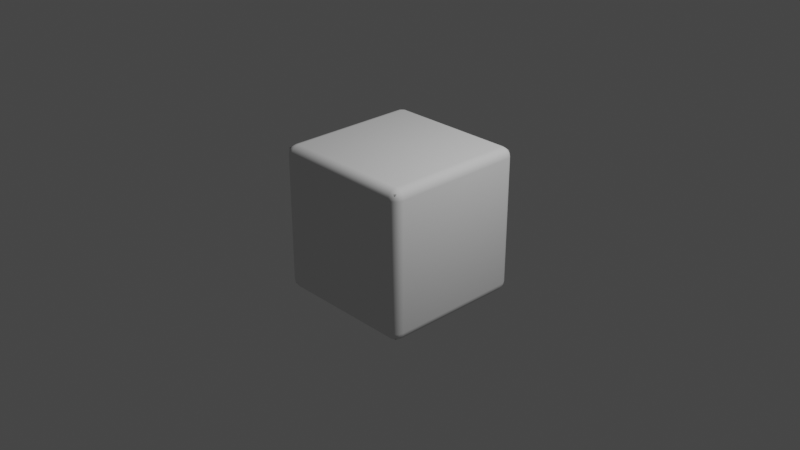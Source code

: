 # Source: d6.blend  (saved by Blender 2.92.15; exported with 4.5.12 LTS)
import bpy
from mathutils import Matrix  # noqa: F401  (used for matrix-valued properties, if any)

bpy.ops.wm.read_factory_settings(use_empty=True)
scene = bpy.context.scene
scene.name = 'Scene'

# ---- collections
col_collection = bpy.data.collections.new('Collection'); scene.collection.children.link(col_collection)

# ---- world
world_world = bpy.data.worlds.new('World'); scene.world = world_world
world_world.use_nodes = True; world_world.node_tree.nodes.clear()
_N = world_world.node_tree.nodes; _L = world_world.node_tree.links
n0 = _N.new('ShaderNodeOutputWorld'); n0.name = 'World Output'; n0.location = (300, 300)
n1 = _N.new('ShaderNodeBackground'); n1.name = 'Background'; n1.location = (10, 300)
n1.inputs[0].default_value = (0.05088, 0.05088, 0.05088, 1.0)
_L.new(n1.outputs[0], n0.inputs[0])
n0.is_active_output = True
world_world.color = (0.05088, 0.05088, 0.05088)
world_world.use_sun_shadow = False
world_world.sun_shadow_jitter_overblur = 0.0

# ---- cameras
cam_camera = bpy.data.cameras.new('Camera')
cam_camera.clip_end = 100.0
cam_camera.ortho_scale = 7.314

# ---- lights
light_light = bpy.data.lights.new('Light', 'POINT')
light_light.transmission_factor = 0.0
light_light.energy = 1000.0
light_light.shadow_soft_size = 0.1
light_light.shadow_maximum_resolution = 0.006
light_light.use_absolute_resolution = True

# ---- meshes
me_cube_001 = bpy.data.meshes.new('Cube.001')
me_cube_001.from_pydata([(-0.7, -0.8, 0.7), (-0.7, -0.8, -0.7), (0.7, -0.8, -0.7), (0.7, -0.8, 0.7), (0.8, -0.7, 0.7), (0.8, -0.7, -0.7), (0.8, 0.7, -0.7), (0.8, 0.7, 0.7), (0.7, -0.7, 0.8), (0.7, 0.7, 0.8), (-0.7, 0.7, 0.8), (-0.7, -0.7, 0.8), (-0.8, 0.7, 0.7), (-0.8, 0.7, -0.7), (-0.8, -0.7, -0.7), (-0.8, -0.7, 0.7), (0.7, 0.8, 0.7), (0.7, 0.8, -0.7), (-0.7, 0.8, -0.7), (-0.7, 0.8, 0.7), (-0.7383, -0.7, -0.7924), (-0.7, -0.7, -0.8), (-0.7, -0.7383, -0.7924), (-0.7392, -0.7392, -0.7832), (-0.7, -0.7707, -0.7707), (-0.7372, -0.7656, -0.7656), (-0.7707, -0.7, -0.7707), (-0.7656, -0.7372, -0.7656), (-0.7577, -0.7577, -0.7577), (-0.7383, -0.7924, -0.7), (-0.7392, -0.7832, -0.7392), (-0.7, -0.7924, -0.7383), (-0.7656, -0.7656, -0.7372), (-0.7707, -0.7707, -0.7), (-0.7372, -0.7656, -0.7656), (-0.7, -0.7707, -0.7707), (-0.7577, -0.7577, -0.7577), (-0.7924, -0.7, -0.7383), (-0.7832, -0.7392, -0.7392), (-0.7924, -0.7383, -0.7), (-0.7707, -0.7, -0.7707), (-0.7656, -0.7372, -0.7656), (-0.7656, -0.7656, -0.7372), (-0.7707, -0.7707, -0.7), (-0.7577, -0.7577, -0.7577), (-0.7392, -0.7832, 0.7392), (-0.7383, -0.7924, 0.7), (-0.7, -0.7924, 0.7383), (-0.7, -0.7707, 0.7707), (-0.7372, -0.7656, 0.7656), (-0.7656, -0.7656, 0.7372), (-0.7707, -0.7707, 0.7), (-0.7577, -0.7577, 0.7577), (-0.7383, -0.7, 0.7924), (-0.7392, -0.7392, 0.7832), (-0.7, -0.7383, 0.7924), (-0.7707, -0.7, 0.7707), (-0.7656, -0.7372, 0.7656), (-0.7372, -0.7656, 0.7656), (-0.7, -0.7707, 0.7707), (-0.7577, -0.7577, 0.7577), (-0.7924, -0.7383, 0.7), (-0.7832, -0.7392, 0.7392), (-0.7924, -0.7, 0.7383), (-0.7707, -0.7707, 0.7), (-0.7656, -0.7656, 0.7372), (-0.7707, -0.7, 0.7707), (-0.7656, -0.7372, 0.7656), (-0.7577, -0.7577, 0.7577), (-0.7, 0.7383, -0.7924), (-0.7, 0.7, -0.8), (-0.7383, 0.7, -0.7924), (-0.7392, 0.7392, -0.7832), (-0.7707, 0.7, -0.7707), (-0.7656, 0.7372, -0.7656), (-0.7, 0.7707, -0.7707), (-0.7372, 0.7656, -0.7656), (-0.7577, 0.7577, -0.7577), (-0.7924, 0.7383, -0.7), (-0.7832, 0.7392, -0.7392), (-0.7924, 0.7, -0.7383), (-0.7656, 0.7656, -0.7372), (-0.7707, 0.7707, -0.7), (-0.7656, 0.7372, -0.7656), (-0.7707, 0.7, -0.7707), (-0.7577, 0.7577, -0.7577), (-0.7, 0.7924, -0.7383), (-0.7392, 0.7832, -0.7392), (-0.7383, 0.7924, -0.7), (-0.7, 0.7707, -0.7707), (-0.7372, 0.7656, -0.7656), (-0.7656, 0.7656, -0.7372), (-0.7707, 0.7707, -0.7), (-0.7577, 0.7577, -0.7577), (-0.7, 0.7383, 0.7924), (-0.7392, 0.7392, 0.7832), (-0.7383, 0.7, 0.7924), (-0.7, 0.7707, 0.7707), (-0.7372, 0.7656, 0.7656), (-0.7656, 0.7372, 0.7656), (-0.7707, 0.7, 0.7707), (-0.7577, 0.7577, 0.7577), (-0.7383, 0.7924, 0.7), (-0.7392, 0.7832, 0.7392), (-0.7, 0.7924, 0.7383), (-0.7707, 0.7707, 0.7), (-0.7656, 0.7656, 0.7372), (-0.7, 0.7707, 0.7707), (-0.7372, 0.7656, 0.7656), (-0.7577, 0.7577, 0.7577), (-0.7832, 0.7392, 0.7392), (-0.7924, 0.7383, 0.7), (-0.7924, 0.7, 0.7383), (-0.7707, 0.7, 0.7707), (-0.7656, 0.7372, 0.7656), (-0.7577, 0.7577, 0.7577), (0.7, -0.7383, -0.7924), (0.7, -0.7, -0.8), (0.7383, -0.7, -0.7924), (0.7392, -0.7392, -0.7832), (0.7707, -0.7, -0.7707), (0.7656, -0.7372, -0.7656), (0.7, -0.7707, -0.7707), (0.7372, -0.7656, -0.7656), (0.7577, -0.7577, -0.7577), (0.7924, -0.7383, -0.7), (0.7832, -0.7392, -0.7392), (0.7924, -0.7, -0.7383), (0.7656, -0.7656, -0.7372), (0.7707, -0.7707, -0.7), (0.7, -0.7924, -0.7383), (0.7392, -0.7832, -0.7392), (0.7383, -0.7924, -0.7), (0.7, -0.7707, -0.7707), (0.7372, -0.7656, -0.7656), (0.7, -0.7383, 0.7924), (0.7392, -0.7392, 0.7832), (0.7383, -0.7, 0.7924), (0.7, -0.7707, 0.7707), (0.7372, -0.7656, 0.7656), (0.7656, -0.7372, 0.7656), (0.7707, -0.7, 0.7707), (0.7577, -0.7577, 0.7577), (0.7383, -0.7924, 0.7), (0.7392, -0.7832, 0.7392), (0.7, -0.7924, 0.7383), (0.7707, -0.7707, 0.7), (0.7656, -0.7656, 0.7372), (0.7, -0.7707, 0.7707), (0.7372, -0.7656, 0.7656), (0.7832, -0.7392, 0.7392), (0.7924, -0.7383, 0.7), (0.7924, -0.7, 0.7383), (0.7383, 0.7, -0.7924), (0.7, 0.7, -0.8), (0.7, 0.7383, -0.7924), (0.7392, 0.7392, -0.7832), (0.7, 0.7707, -0.7707), (0.7372, 0.7656, -0.7656), (0.7707, 0.7, -0.7707), (0.7656, 0.7372, -0.7656), (0.7577, 0.7577, -0.7577), (0.7383, 0.7924, -0.7), (0.7392, 0.7832, -0.7392), (0.7, 0.7924, -0.7383), (0.7656, 0.7656, -0.7372), (0.7707, 0.7707, -0.7), (0.7372, 0.7656, -0.7656), (0.7, 0.7707, -0.7707), (0.7577, 0.7577, -0.7577), (0.7924, 0.7, -0.7383), (0.7832, 0.7392, -0.7392), (0.7924, 0.7383, -0.7), (0.7656, 0.7656, -0.7372), (0.7707, 0.7707, -0.7), (0.7383, 0.7, 0.7924), (0.7392, 0.7392, 0.7832), (0.7, 0.7383, 0.7924), (0.7707, 0.7, 0.7707), (0.7656, 0.7372, 0.7656), (0.7372, 0.7656, 0.7656), (0.7, 0.7707, 0.7707), (0.7577, 0.7577, 0.7577), (0.7924, 0.7383, 0.7), (0.7832, 0.7392, 0.7392), (0.7924, 0.7, 0.7383), (0.7707, 0.7707, 0.7), (0.7656, 0.7656, 0.7372), (0.7392, 0.7832, 0.7392), (0.7383, 0.7924, 0.7), (0.7, 0.7924, 0.7383), (0.7, 0.7707, 0.7707), (0.7372, 0.7656, 0.7656)], [], [(0, 1, 2), (0, 2, 3), (4, 5, 6), (4, 6, 7), (8, 9, 10), (8, 10, 11), (12, 13, 14), (12, 14, 15), (16, 17, 18), (16, 18, 19), (20, 21, 22), (20, 22, 23), (23, 22, 24), (25, 23, 24), (26, 20, 23), (26, 23, 27), (27, 23, 25), (28, 27, 25), (29, 30, 31), (29, 31, 1), (32, 30, 29), (33, 32, 29), (34, 35, 31), (30, 34, 31), (36, 34, 30), (32, 36, 30), (37, 38, 39), (14, 37, 39), (37, 40, 41), (37, 41, 38), (39, 38, 42), (39, 42, 43), (38, 41, 44), (38, 44, 42), (45, 46, 0), (45, 0, 47), (45, 47, 48), (49, 45, 48), (50, 51, 46), (50, 46, 45), (52, 50, 45), (52, 45, 49), (53, 54, 55), (11, 53, 55), (56, 57, 54), (53, 56, 54), (54, 58, 59), (54, 59, 55), (57, 60, 58), (54, 57, 58), (15, 61, 62), (63, 15, 62), (61, 64, 65), (62, 61, 65), (66, 63, 62), (66, 62, 67), (62, 65, 68), (67, 62, 68), (69, 70, 71), (72, 69, 71), (72, 71, 73), (74, 72, 73), (75, 69, 72), (75, 72, 76), (76, 72, 74), (77, 76, 74), (78, 79, 80), (78, 80, 13), (81, 79, 78), (82, 81, 78), (83, 84, 80), (79, 83, 80), (85, 83, 79), (81, 85, 79), (86, 87, 88), (18, 86, 88), (86, 89, 90), (86, 90, 87), (88, 87, 91), (88, 91, 92), (87, 90, 93), (87, 93, 91), (94, 95, 96), (94, 96, 10), (97, 98, 95), (94, 97, 95), (95, 99, 100), (95, 100, 96), (98, 101, 99), (95, 98, 99), (19, 102, 103), (104, 19, 103), (102, 105, 106), (103, 102, 106), (107, 104, 103), (107, 103, 108), (103, 106, 109), (108, 103, 109), (110, 111, 12), (110, 12, 112), (110, 112, 113), (114, 110, 113), (106, 105, 111), (106, 111, 110), (115, 106, 110), (115, 110, 114), (116, 117, 118), (119, 116, 118), (119, 118, 120), (121, 119, 120), (122, 116, 119), (122, 119, 123), (123, 119, 121), (124, 123, 121), (125, 126, 127), (125, 127, 5), (128, 126, 125), (129, 128, 125), (121, 120, 127), (126, 121, 127), (124, 121, 126), (128, 124, 126), (130, 131, 132), (2, 130, 132), (130, 133, 134), (130, 134, 131), (132, 131, 128), (132, 128, 129), (131, 134, 124), (131, 124, 128), (135, 136, 137), (135, 137, 8), (138, 139, 136), (135, 138, 136), (136, 140, 141), (136, 141, 137), (139, 142, 140), (136, 139, 140), (3, 143, 144), (145, 3, 144), (143, 146, 147), (144, 143, 147), (148, 145, 144), (148, 144, 149), (144, 147, 142), (149, 144, 142), (150, 151, 4), (150, 4, 152), (150, 152, 141), (140, 150, 141), (147, 146, 151), (147, 151, 150), (142, 147, 150), (142, 150, 140), (153, 154, 155), (153, 155, 156), (156, 155, 157), (158, 156, 157), (159, 153, 156), (159, 156, 160), (160, 156, 158), (161, 160, 158), (162, 163, 164), (162, 164, 17), (165, 163, 162), (166, 165, 162), (167, 168, 164), (163, 167, 164), (169, 167, 163), (165, 169, 163), (170, 171, 172), (6, 170, 172), (170, 159, 160), (170, 160, 171), (172, 171, 173), (172, 173, 174), (171, 160, 161), (171, 161, 173), (175, 176, 177), (9, 175, 177), (178, 179, 176), (175, 178, 176), (176, 180, 181), (176, 181, 177), (179, 182, 180), (176, 179, 180), (7, 183, 184), (185, 7, 184), (183, 186, 187), (184, 183, 187), (178, 185, 184), (178, 184, 179), (184, 187, 182), (179, 184, 182), (188, 189, 16), (188, 16, 190), (188, 190, 191), (192, 188, 191), (187, 186, 189), (187, 189, 188), (182, 187, 188), (182, 188, 192), (71, 70, 21), (71, 21, 20), (73, 71, 20), (73, 20, 26), (80, 84, 40), (80, 40, 37), (13, 80, 37), (13, 37, 14), (46, 29, 1), (46, 1, 0), (51, 33, 29), (51, 29, 46), (61, 39, 43), (61, 43, 64), (14, 39, 61), (15, 14, 61), (10, 96, 53), (10, 53, 11), (96, 100, 56), (96, 56, 53), (113, 112, 63), (113, 63, 66), (112, 12, 15), (112, 15, 63), (18, 88, 102), (19, 18, 102), (102, 88, 92), (102, 92, 105), (105, 92, 78), (105, 78, 111), (111, 78, 13), (111, 13, 12), (155, 154, 70), (155, 70, 69), (157, 155, 69), (157, 69, 75), (164, 168, 89), (164, 89, 86), (17, 164, 86), (17, 86, 18), (9, 177, 94), (9, 94, 10), (177, 181, 97), (177, 97, 94), (191, 190, 104), (191, 104, 107), (190, 16, 19), (190, 19, 104), (6, 172, 183), (7, 6, 183), (183, 172, 174), (183, 174, 186), (186, 174, 162), (186, 162, 189), (189, 162, 17), (189, 17, 16), (118, 117, 154), (118, 154, 153), (120, 118, 153), (120, 153, 159), (127, 120, 159), (127, 159, 170), (5, 127, 170), (5, 170, 6), (8, 137, 175), (8, 175, 9), (137, 141, 178), (137, 178, 175), (141, 152, 185), (141, 185, 178), (152, 4, 7), (152, 7, 185), (2, 132, 143), (3, 2, 143), (143, 132, 129), (143, 129, 146), (146, 129, 125), (146, 125, 151), (151, 125, 5), (151, 5, 4), (22, 21, 117), (22, 117, 116), (24, 22, 116), (24, 116, 122), (31, 35, 133), (31, 133, 130), (1, 31, 130), (1, 130, 2), (11, 55, 135), (11, 135, 8), (55, 59, 138), (55, 138, 135), (48, 47, 145), (48, 145, 148), (47, 0, 3), (47, 3, 145), (21, 70, 154), (21, 154, 117)])
me_cube_001.polygons.foreach_set('use_smooth', [True] * 300)
_uv = me_cube_001.uv_layers.new(name='UVMap')
_uv.uv.foreach_set('vector', [0.238, 0.9823, 0.1365, 0.9823, 0.1365, 0.8808, 0.238, 0.9823, 0.1365, 0.8808, 0.238, 0.8808, 0.238, 0.8663, 0.1365, 0.8663, 0.1365, 0.7648, 0.238, 0.8663, 0.1365, 0.7648, 0.238, 0.7648, 0.2525, 0.8663, 0.2525, 0.7648, 0.354, 0.7648, 0.2525, 0.8663, 0.354, 0.7648, 0.354, 0.8663, 0.238, 0.6343, 0.1365, 0.6343, 0.1365, 0.5328, 0.238, 0.6343, 0.1365, 0.5328, 0.238, 0.5328, 0.238, 0.7503, 0.1365, 0.7503, 0.1365, 0.6488, 0.238, 0.7503, 0.1365, 0.6488, 0.238, 0.6488, 0.01768, 0.8663, 0.02045, 0.8663, 0.02045, 0.8691, 0.01768, 0.8663, 0.02045, 0.8691, 0.01761, 0.8692, 0.01761, 0.8692, 0.02045, 0.8691, 0.02045, 0.8736, 0.01775, 0.8736, 0.01761, 0.8692, 0.02045, 0.8736, 0.0132, 0.8663, 0.01768, 0.8663, 0.01761, 0.8692, 0.0132, 0.8663, 0.01761, 0.8692, 0.0132, 0.869, 0.0132, 0.869, 0.01761, 0.8692, 0.01775, 0.8736, 0.01627, 0.8736, 0.0132, 0.869, 0.01775, 0.8736, 0.1365, 0.9851, 0.1336, 0.9852, 0.1337, 0.9823, 0.1365, 0.9851, 0.1337, 0.9823, 0.1365, 0.9823, 0.1338, 0.9896, 0.1336, 0.9852, 0.1365, 0.9851, 0.1365, 0.9896, 0.1338, 0.9896, 0.1365, 0.9851, 0.1292, 0.985, 0.1292, 0.9823, 0.1337, 0.9823, 0.1336, 0.9852, 0.1292, 0.985, 0.1337, 0.9823, 0.1323, 0.9896, 0.1292, 0.985, 0.1336, 0.9852, 0.1338, 0.9896, 0.1323, 0.9896, 0.1336, 0.9852, 0.1337, 0.5328, 0.1336, 0.5299, 0.1365, 0.53, 0.1365, 0.5328, 0.1337, 0.5328, 0.1365, 0.53, 0.1337, 0.5328, 0.1292, 0.5328, 0.1292, 0.5301, 0.1337, 0.5328, 0.1292, 0.5301, 0.1336, 0.5299, 0.1365, 0.53, 0.1336, 0.5299, 0.1338, 0.5255, 0.1365, 0.53, 0.1338, 0.5255, 0.1365, 0.5255, 0.1336, 0.5299, 0.1292, 0.5301, 0.1292, 0.5286, 0.1336, 0.5299, 0.1292, 0.5286, 0.1338, 0.5255, 0.2408, 0.9852, 0.238, 0.9851, 0.238, 0.9823, 0.2408, 0.9852, 0.238, 0.9823, 0.2408, 0.9823, 0.2408, 0.9852, 0.2408, 0.9823, 0.2452, 0.9823, 0.2452, 0.985, 0.2408, 0.9852, 0.2452, 0.9823, 0.2407, 0.9896, 0.238, 0.9896, 0.238, 0.9851, 0.2407, 0.9896, 0.238, 0.9851, 0.2408, 0.9852, 0.2452, 0.9865, 0.2407, 0.9896, 0.2408, 0.9852, 0.2452, 0.9865, 0.2408, 0.9852, 0.2452, 0.985, 0.3568, 0.8663, 0.3568, 0.8692, 0.354, 0.8691, 0.354, 0.8663, 0.3568, 0.8663, 0.354, 0.8691, 0.3613, 0.8663, 0.3613, 0.869, 0.3568, 0.8692, 0.3568, 0.8663, 0.3613, 0.8663, 0.3568, 0.8692, 0.3568, 0.8692, 0.3567, 0.8736, 0.354, 0.8736, 0.3568, 0.8692, 0.354, 0.8736, 0.354, 0.8691, 0.3613, 0.869, 0.3613, 0.8705, 0.3567, 0.8736, 0.3568, 0.8692, 0.3613, 0.869, 0.3567, 0.8736, 0.238, 0.5328, 0.238, 0.53, 0.2408, 0.5299, 0.2408, 0.5328, 0.238, 0.5328, 0.2408, 0.5299, 0.238, 0.53, 0.238, 0.5255, 0.2407, 0.5255, 0.2408, 0.5299, 0.238, 0.53, 0.2407, 0.5255, 0.2452, 0.5328, 0.2408, 0.5328, 0.2408, 0.5299, 0.2452, 0.5328, 0.2408, 0.5299, 0.2452, 0.5301, 0.2408, 0.5299, 0.2407, 0.5255, 0.2422, 0.5255, 0.2452, 0.5301, 0.2408, 0.5299, 0.2422, 0.5255, 0.02045, 0.762, 0.02045, 0.7648, 0.01768, 0.7648, 0.01761, 0.762, 0.02045, 0.762, 0.01768, 0.7648, 0.01761, 0.762, 0.01768, 0.7648, 0.0132, 0.7648, 0.0132, 0.7621, 0.01761, 0.762, 0.0132, 0.7648, 0.02045, 0.7576, 0.02045, 0.762, 0.01761, 0.762, 0.02045, 0.7576, 0.01761, 0.762, 0.01775, 0.7576, 0.01775, 0.7576, 0.01761, 0.762, 0.0132, 0.7621, 0.0132, 0.7606, 0.01775, 0.7576, 0.0132, 0.7621, 0.1365, 0.6371, 0.1336, 0.6371, 0.1337, 0.6343, 0.1365, 0.6371, 0.1337, 0.6343, 0.1365, 0.6343, 0.1338, 0.6415, 0.1336, 0.6371, 0.1365, 0.6371, 0.1365, 0.6415, 0.1338, 0.6415, 0.1365, 0.6371, 0.1292, 0.637, 0.1292, 0.6343, 0.1337, 0.6343, 0.1336, 0.6371, 0.1292, 0.637, 0.1337, 0.6343, 0.1323, 0.6415, 0.1292, 0.637, 0.1336, 0.6371, 0.1338, 0.6415, 0.1323, 0.6415, 0.1336, 0.6371, 0.1337, 0.6488, 0.1336, 0.646, 0.1365, 0.646, 0.1365, 0.6488, 0.1337, 0.6488, 0.1365, 0.646, 0.1337, 0.6488, 0.1292, 0.6488, 0.1292, 0.6461, 0.1337, 0.6488, 0.1292, 0.6461, 0.1336, 0.646, 0.1365, 0.646, 0.1336, 0.646, 0.1338, 0.6415, 0.1365, 0.646, 0.1338, 0.6415, 0.1365, 0.6415, 0.1336, 0.646, 0.1292, 0.6461, 0.1292, 0.6446, 0.1336, 0.646, 0.1292, 0.6446, 0.1338, 0.6415, 0.354, 0.762, 0.3568, 0.762, 0.3568, 0.7648, 0.354, 0.762, 0.3568, 0.7648, 0.354, 0.7648, 0.354, 0.7576, 0.3567, 0.7576, 0.3568, 0.762, 0.354, 0.762, 0.354, 0.7576, 0.3568, 0.762, 0.3568, 0.762, 0.3613, 0.7621, 0.3613, 0.7648, 0.3568, 0.762, 0.3613, 0.7648, 0.3568, 0.7648, 0.3567, 0.7576, 0.3582, 0.7576, 0.3613, 0.7621, 0.3568, 0.762, 0.3567, 0.7576, 0.3613, 0.7621, 0.238, 0.6488, 0.238, 0.646, 0.2408, 0.646, 0.2408, 0.6488, 0.238, 0.6488, 0.2408, 0.646, 0.238, 0.646, 0.238, 0.6415, 0.2407, 0.6415, 0.2408, 0.646, 0.238, 0.646, 0.2407, 0.6415, 0.2452, 0.6488, 0.2408, 0.6488, 0.2408, 0.646, 0.2452, 0.6488, 0.2408, 0.646, 0.2452, 0.6461, 0.2408, 0.646, 0.2407, 0.6415, 0.2422, 0.6415, 0.2452, 0.6461, 0.2408, 0.646, 0.2422, 0.6415, 0.2408, 0.6371, 0.238, 0.6371, 0.238, 0.6343, 0.2408, 0.6371, 0.238, 0.6343, 0.2408, 0.6343, 0.2408, 0.6371, 0.2408, 0.6343, 0.2452, 0.6343, 0.2452, 0.637, 0.2408, 0.6371, 0.2452, 0.6343, 0.2407, 0.6415, 0.238, 0.6415, 0.238, 0.6371, 0.2407, 0.6415, 0.238, 0.6371, 0.2408, 0.6371, 0.2452, 0.6385, 0.2407, 0.6415, 0.2408, 0.6371, 0.2452, 0.6385, 0.2408, 0.6371, 0.2452, 0.637, 0.122, 0.8691, 0.122, 0.8663, 0.1247, 0.8663, 0.1248, 0.8692, 0.122, 0.8691, 0.1247, 0.8663, 0.1248, 0.8692, 0.1247, 0.8663, 0.1292, 0.8663, 0.1292, 0.869, 0.1248, 0.8692, 0.1292, 0.8663, 0.122, 0.8736, 0.122, 0.8691, 0.1248, 0.8692, 0.122, 0.8736, 0.1248, 0.8692, 0.1247, 0.8736, 0.1247, 0.8736, 0.1248, 0.8692, 0.1292, 0.869, 0.1302, 0.8736, 0.1247, 0.8736, 0.1292, 0.869, 0.1365, 0.8691, 0.1336, 0.8692, 0.1337, 0.8663, 0.1365, 0.8691, 0.1337, 0.8663, 0.1365, 0.8663, 0.1338, 0.8736, 0.1336, 0.8692, 0.1365, 0.8691, 0.1365, 0.8736, 0.1338, 0.8736, 0.1365, 0.8691, 0.1292, 0.869, 0.1292, 0.8663, 0.1337, 0.8663, 0.1336, 0.8692, 0.1292, 0.869, 0.1337, 0.8663, 0.1302, 0.8736, 0.1292, 0.869, 0.1336, 0.8692, 0.1338, 0.8736, 0.1302, 0.8736, 0.1336, 0.8692, 0.1337, 0.8808, 0.1336, 0.878, 0.1365, 0.8781, 0.1365, 0.8808, 0.1337, 0.8808, 0.1365, 0.8781, 0.1337, 0.8808, 0.1292, 0.8808, 0.1292, 0.8781, 0.1337, 0.8808, 0.1292, 0.8781, 0.1336, 0.878, 0.1365, 0.8781, 0.1336, 0.878, 0.1338, 0.8736, 0.1365, 0.8781, 0.1338, 0.8736, 0.1365, 0.8736, 0.1336, 0.878, 0.1292, 0.8781, 0.1302, 0.8736, 0.1336, 0.878, 0.1302, 0.8736, 0.1338, 0.8736, 0.2525, 0.8691, 0.2496, 0.8692, 0.2497, 0.8663, 0.2525, 0.8691, 0.2497, 0.8663, 0.2525, 0.8663, 0.2525, 0.8736, 0.2498, 0.8736, 0.2496, 0.8692, 0.2525, 0.8691, 0.2525, 0.8736, 0.2496, 0.8692, 0.2496, 0.8692, 0.2452, 0.869, 0.2452, 0.8663, 0.2496, 0.8692, 0.2452, 0.8663, 0.2497, 0.8663, 0.2498, 0.8736, 0.2452, 0.8726, 0.2452, 0.869, 0.2496, 0.8692, 0.2498, 0.8736, 0.2452, 0.869, 0.238, 0.8808, 0.238, 0.8781, 0.2408, 0.878, 0.2408, 0.8808, 0.238, 0.8808, 0.2408, 0.878, 0.238, 0.8781, 0.238, 0.8736, 0.2407, 0.8736, 0.2408, 0.878, 0.238, 0.8781, 0.2407, 0.8736, 0.2452, 0.8808, 0.2408, 0.8808, 0.2408, 0.878, 0.2452, 0.8808, 0.2408, 0.878, 0.2452, 0.8781, 0.2408, 0.878, 0.2407, 0.8736, 0.2452, 0.8726, 0.2452, 0.8781, 0.2408, 0.878, 0.2452, 0.8726, 0.2408, 0.8692, 0.238, 0.8691, 0.238, 0.8663, 0.2408, 0.8692, 0.238, 0.8663, 0.2408, 0.8663, 0.2408, 0.8692, 0.2408, 0.8663, 0.2452, 0.8663, 0.2452, 0.869, 0.2408, 0.8692, 0.2452, 0.8663, 0.2407, 0.8736, 0.238, 0.8736, 0.238, 0.8691, 0.2407, 0.8736, 0.238, 0.8691, 0.2408, 0.8692, 0.2452, 0.8726, 0.2407, 0.8736, 0.2408, 0.8692, 0.2452, 0.8726, 0.2408, 0.8692, 0.2452, 0.869, 0.1247, 0.7648, 0.122, 0.7648, 0.122, 0.762, 0.1247, 0.7648, 0.122, 0.762, 0.1248, 0.762, 0.1248, 0.762, 0.122, 0.762, 0.122, 0.7576, 0.1247, 0.7576, 0.1248, 0.762, 0.122, 0.7576, 0.1292, 0.7648, 0.1247, 0.7648, 0.1248, 0.762, 0.1292, 0.7648, 0.1248, 0.762, 0.1292, 0.7621, 0.1292, 0.7621, 0.1248, 0.762, 0.1247, 0.7576, 0.1292, 0.7586, 0.1292, 0.7621, 0.1247, 0.7576, 0.1365, 0.7531, 0.1336, 0.7532, 0.1337, 0.7503, 0.1365, 0.7531, 0.1337, 0.7503, 0.1365, 0.7503, 0.1338, 0.7576, 0.1336, 0.7532, 0.1365, 0.7531, 0.1365, 0.7576, 0.1338, 0.7576, 0.1365, 0.7531, 0.1292, 0.753, 0.1292, 0.7503, 0.1337, 0.7503, 0.1336, 0.7532, 0.1292, 0.753, 0.1337, 0.7503, 0.1292, 0.7586, 0.1292, 0.753, 0.1336, 0.7532, 0.1338, 0.7576, 0.1292, 0.7586, 0.1336, 0.7532, 0.1337, 0.7648, 0.1336, 0.762, 0.1365, 0.762, 0.1365, 0.7648, 0.1337, 0.7648, 0.1365, 0.762, 0.1337, 0.7648, 0.1292, 0.7648, 0.1292, 0.7621, 0.1337, 0.7648, 0.1292, 0.7621, 0.1336, 0.762, 0.1365, 0.762, 0.1336, 0.762, 0.1338, 0.7576, 0.1365, 0.762, 0.1338, 0.7576, 0.1365, 0.7576, 0.1336, 0.762, 0.1292, 0.7621, 0.1292, 0.7586, 0.1336, 0.762, 0.1292, 0.7586, 0.1338, 0.7576, 0.2497, 0.7648, 0.2496, 0.762, 0.2525, 0.762, 0.2525, 0.7648, 0.2497, 0.7648, 0.2525, 0.762, 0.2452, 0.7648, 0.2452, 0.7621, 0.2496, 0.762, 0.2497, 0.7648, 0.2452, 0.7648, 0.2496, 0.762, 0.2496, 0.762, 0.2498, 0.7576, 0.2525, 0.7576, 0.2496, 0.762, 0.2525, 0.7576, 0.2525, 0.762, 0.2452, 0.7621, 0.2442, 0.7576, 0.2498, 0.7576, 0.2496, 0.762, 0.2452, 0.7621, 0.2498, 0.7576, 0.238, 0.7648, 0.238, 0.762, 0.2408, 0.762, 0.2408, 0.7648, 0.238, 0.7648, 0.2408, 0.762, 0.238, 0.762, 0.238, 0.7576, 0.2407, 0.7576, 0.2408, 0.762, 0.238, 0.762, 0.2407, 0.7576, 0.2452, 0.7648, 0.2408, 0.7648, 0.2408, 0.762, 0.2452, 0.7648, 0.2408, 0.762, 0.2452, 0.7621, 0.2408, 0.762, 0.2407, 0.7576, 0.2442, 0.7576, 0.2452, 0.7621, 0.2408, 0.762, 0.2442, 0.7576, 0.2408, 0.7532, 0.238, 0.7531, 0.238, 0.7503, 0.2408, 0.7532, 0.238, 0.7503, 0.2408, 0.7503, 0.2408, 0.7532, 0.2408, 0.7503, 0.2452, 0.7503, 0.2452, 0.753, 0.2408, 0.7532, 0.2452, 0.7503, 0.2407, 0.7576, 0.238, 0.7576, 0.238, 0.7531, 0.2407, 0.7576, 0.238, 0.7531, 0.2408, 0.7532, 0.2442, 0.7576, 0.2407, 0.7576, 0.2408, 0.7532, 0.2442, 0.7576, 0.2408, 0.7532, 0.2452, 0.753, 0.01768, 0.7648, 0.02045, 0.7648, 0.02045, 0.8663, 0.01768, 0.7648, 0.02045, 0.8663, 0.01768, 0.8663, 0.0132, 0.7648, 0.01768, 0.7648, 0.01768, 0.8663, 0.0132, 0.7648, 0.01768, 0.8663, 0.0132, 0.8663, 0.1337, 0.6343, 0.1292, 0.6343, 0.1292, 0.5328, 0.1337, 0.6343, 0.1292, 0.5328, 0.1337, 0.5328, 0.1365, 0.6343, 0.1337, 0.6343, 0.1337, 0.5328, 0.1365, 0.6343, 0.1337, 0.5328, 0.1365, 0.5328, 0.238, 0.9851, 0.1365, 0.9851, 0.1365, 0.9823, 0.238, 0.9851, 0.1365, 0.9823, 0.238, 0.9823, 0.238, 0.9896, 0.1365, 0.9896, 0.1365, 0.9851, 0.238, 0.9896, 0.1365, 0.9851, 0.238, 0.9851, 0.238, 0.53, 0.1365, 0.53, 0.1365, 0.5255, 0.238, 0.53, 0.1365, 0.5255, 0.238, 0.5255, 0.1365, 0.5328, 0.1365, 0.53, 0.238, 0.53, 0.238, 0.5328, 0.1365, 0.5328, 0.238, 0.53, 0.354, 0.7648, 0.3568, 0.7648, 0.3568, 0.8663, 0.354, 0.7648, 0.3568, 0.8663, 0.354, 0.8663, 0.3568, 0.7648, 0.3613, 0.7648, 0.3613, 0.8663, 0.3568, 0.7648, 0.3613, 0.8663, 0.3568, 0.8663, 0.2452, 0.6343, 0.2408, 0.6343, 0.2408, 0.5328, 0.2452, 0.6343, 0.2408, 0.5328, 0.2452, 0.5328, 0.2408, 0.6343, 0.238, 0.6343, 0.238, 0.5328, 0.2408, 0.6343, 0.238, 0.5328, 0.2408, 0.5328, 0.1365, 0.6488, 0.1365, 0.646, 0.238, 0.646, 0.238, 0.6488, 0.1365, 0.6488, 0.238, 0.646, 0.238, 0.646, 0.1365, 0.646, 0.1365, 0.6415, 0.238, 0.646, 0.1365, 0.6415, 0.238, 0.6415, 0.238, 0.6415, 0.1365, 0.6415, 0.1365, 0.6371, 0.238, 0.6415, 0.1365, 0.6371, 0.238, 0.6371, 0.238, 0.6371, 0.1365, 0.6371, 0.1365, 0.6343, 0.238, 0.6371, 0.1365, 0.6343, 0.238, 0.6343, 0.122, 0.762, 0.122, 0.7648, 0.02045, 0.7648, 0.122, 0.762, 0.02045, 0.7648, 0.02045, 0.762, 0.122, 0.7576, 0.122, 0.762, 0.02045, 0.762, 0.122, 0.7576, 0.02045, 0.762, 0.02045, 0.7576, 0.1337, 0.7503, 0.1292, 0.7503, 0.1292, 0.6488, 0.1337, 0.7503, 0.1292, 0.6488, 0.1337, 0.6488, 0.1365, 0.7503, 0.1337, 0.7503, 0.1337, 0.6488, 0.1365, 0.7503, 0.1337, 0.6488, 0.1365, 0.6488, 0.2525, 0.7648, 0.2525, 0.762, 0.354, 0.762, 0.2525, 0.7648, 0.354, 0.762, 0.354, 0.7648, 0.2525, 0.762, 0.2525, 0.7576, 0.354, 0.7576, 0.2525, 0.762, 0.354, 0.7576, 0.354, 0.762, 0.2452, 0.7503, 0.2408, 0.7503, 0.2408, 0.6488, 0.2452, 0.7503, 0.2408, 0.6488, 0.2452, 0.6488, 0.2408, 0.7503, 0.238, 0.7503, 0.238, 0.6488, 0.2408, 0.7503, 0.238, 0.6488, 0.2408, 0.6488, 0.1365, 0.7648, 0.1365, 0.762, 0.238, 0.762, 0.238, 0.7648, 0.1365, 0.7648, 0.238, 0.762, 0.238, 0.762, 0.1365, 0.762, 0.1365, 0.7576, 0.238, 0.762, 0.1365, 0.7576, 0.238, 0.7576, 0.238, 0.7576, 0.1365, 0.7576, 0.1365, 0.7531, 0.238, 0.7576, 0.1365, 0.7531, 0.238, 0.7531, 0.238, 0.7531, 0.1365, 0.7531, 0.1365, 0.7503, 0.238, 0.7531, 0.1365, 0.7503, 0.238, 0.7503, 0.1247, 0.8663, 0.122, 0.8663, 0.122, 0.7648, 0.1247, 0.8663, 0.122, 0.7648, 0.1247, 0.7648, 0.1292, 0.8663, 0.1247, 0.8663, 0.1247, 0.7648, 0.1292, 0.8663, 0.1247, 0.7648, 0.1292, 0.7648, 0.1337, 0.8663, 0.1292, 0.8663, 0.1292, 0.7648, 0.1337, 0.8663, 0.1292, 0.7648, 0.1337, 0.7648, 0.1365, 0.8663, 0.1337, 0.8663, 0.1337, 0.7648, 0.1365, 0.8663, 0.1337, 0.7648, 0.1365, 0.7648, 0.2525, 0.8663, 0.2497, 0.8663, 0.2497, 0.7648, 0.2525, 0.8663, 0.2497, 0.7648, 0.2525, 0.7648, 0.2497, 0.8663, 0.2452, 0.8663, 0.2452, 0.7648, 0.2497, 0.8663, 0.2452, 0.7648, 0.2497, 0.7648, 0.2452, 0.8663, 0.2408, 0.8663, 0.2408, 0.7648, 0.2452, 0.8663, 0.2408, 0.7648, 0.2452, 0.7648, 0.2408, 0.8663, 0.238, 0.8663, 0.238, 0.7648, 0.2408, 0.8663, 0.238, 0.7648, 0.2408, 0.7648, 0.1365, 0.8808, 0.1365, 0.8781, 0.238, 0.8781, 0.238, 0.8808, 0.1365, 0.8808, 0.238, 0.8781, 0.238, 0.8781, 0.1365, 0.8781, 0.1365, 0.8736, 0.238, 0.8781, 0.1365, 0.8736, 0.238, 0.8736, 0.238, 0.8736, 0.1365, 0.8736, 0.1365, 0.8691, 0.238, 0.8736, 0.1365, 0.8691, 0.238, 0.8691, 0.238, 0.8691, 0.1365, 0.8691, 0.1365, 0.8663, 0.238, 0.8691, 0.1365, 0.8663, 0.238, 0.8663, 0.02045, 0.8691, 0.02045, 0.8663, 0.122, 0.8663, 0.02045, 0.8691, 0.122, 0.8663, 0.122, 0.8691, 0.02045, 0.8736, 0.02045, 0.8691, 0.122, 0.8691, 0.02045, 0.8736, 0.122, 0.8691, 0.122, 0.8736, 0.1337, 0.9823, 0.1292, 0.9823, 0.1292, 0.8808, 0.1337, 0.9823, 0.1292, 0.8808, 0.1337, 0.8808, 0.1365, 0.9823, 0.1337, 0.9823, 0.1337, 0.8808, 0.1365, 0.9823, 0.1337, 0.8808, 0.1365, 0.8808, 0.354, 0.8663, 0.354, 0.8691, 0.2525, 0.8691, 0.354, 0.8663, 0.2525, 0.8691, 0.2525, 0.8663, 0.354, 0.8691, 0.354, 0.8736, 0.2525, 0.8736, 0.354, 0.8691, 0.2525, 0.8736, 0.2525, 0.8691, 0.2452, 0.9823, 0.2408, 0.9823, 0.2408, 0.8808, 0.2452, 0.9823, 0.2408, 0.8808, 0.2452, 0.8808, 0.2408, 0.9823, 0.238, 0.9823, 0.238, 0.8808, 0.2408, 0.9823, 0.238, 0.8808, 0.2408, 0.8808, 0.02045, 0.8663, 0.02045, 0.7648, 0.122, 0.7648, 0.02045, 0.8663, 0.122, 0.7648, 0.122, 0.8663])
me_cube_001.use_remesh_fix_poles = True
me_cube_001.use_remesh_preserve_attributes = False
me_cube_001.use_mirror_vertex_groups = False
me_cube_001.update()
me_cube_001.normals_split_custom_set([tuple(v) for v in zip(*[iter([-0.1004, -0.9899, 0.1004, -0.1011, -0.9897, -0.1011, 0.1011, -0.9897, -0.1011, -0.1004, -0.9899, 0.1004, 0.1011, -0.9897, -0.1011, 0.1004, -0.9899, 0.1004, 0.9899, -0.1004, 0.1004, 0.9897, -0.1011, -0.1011, 0.9897, 0.1011, -0.1011, 0.9899, -0.1004, 0.1004, 0.9897, 0.1011, -0.1011, 0.9899, 0.1004, 0.1004, 0.1011, -0.1011, 0.9897, 0.1011, 0.1011, 0.9897, -0.1011, 0.1011, 0.9897, 0.1011, -0.1011, 0.9897, -0.1011, 0.1011, 0.9897, -0.1011, -0.1011, 0.9897, -0.9899, 0.1004, 0.1004, -0.9897, 0.1011, -0.1011, -0.9897, -0.1011, -0.1011, -0.9899, 0.1004, 0.1004, -0.9897, -0.1011, -0.1011, -0.9899, -0.1004, 0.1004, 0.1004, 0.9899, 0.1004, 0.1011, 0.9897, -0.1011, -0.1011, 0.9897, -0.1011, 0.1004, 0.9899, 0.1004, -0.1011, 0.9897, -0.1011, -0.1004, 0.9899, 0.1004, -0.3833, -0.1021, -0.918, -0.1011, -0.1011, -0.9897, -0.1021, -0.3833, -0.918, -0.3833, -0.1021, -0.918, -0.1021, -0.3833, -0.918, -0.3659, -0.3659, -0.8557, -0.3659, -0.3659, -0.8557, -0.1021, -0.3833, -0.918, -0.0919, -0.7042, -0.704, -0.3347, -0.6664, -0.6663, -0.3659, -0.3659, -0.8557, -0.0919, -0.7042, -0.704, -0.7042, -0.09189, -0.704, -0.3833, -0.1021, -0.918, -0.3659, -0.3659, -0.8557, -0.7042, -0.09189, -0.704, -0.3659, -0.3659, -0.8557, -0.6663, -0.3347, -0.6663, -0.6663, -0.3347, -0.6663, -0.3659, -0.3659, -0.8557, -0.3347, -0.6664, -0.6663, -0.5774, -0.5773, -0.5773, -0.6663, -0.3347, -0.6663, -0.3347, -0.6664, -0.6663, -0.3791, -0.9201, -0.09814, -0.365, -0.8565, -0.365, -0.09814, -0.9201, -0.3791, -0.3791, -0.9201, -0.09814, -0.09814, -0.9201, -0.3791, -0.1011, -0.9897, -0.1011, -0.6663, -0.6663, -0.3347, -0.365, -0.8565, -0.365, -0.3791, -0.9201, -0.09814, -0.7042, -0.704, -0.09189, -0.6663, -0.6663, -0.3347, -0.3791, -0.9201, -0.09814, -0.3347, -0.6663, -0.6663, -0.09189, -0.704, -0.7042, -0.09814, -0.9201, -0.3791, -0.365, -0.8565, -0.365, -0.3347, -0.6663, -0.6663, -0.09814, -0.9201, -0.3791, -0.5773, -0.5773, -0.5774, -0.3347, -0.6663, -0.6663, -0.365, -0.8565, -0.365, -0.6663, -0.6663, -0.3347, -0.5773, -0.5773, -0.5774, -0.365, -0.8565, -0.365, -0.9201, -0.09814, -0.3791, -0.8565, -0.365, -0.365, -0.9201, -0.3791, -0.09814, -0.9897, -0.1011, -0.1011, -0.9201, -0.09814, -0.3791, -0.9201, -0.3791, -0.09814, -0.9201, -0.09814, -0.3791, -0.704, -0.09189, -0.7042, -0.6663, -0.3347, -0.6663, -0.9201, -0.09814, -0.3791, -0.6663, -0.3347, -0.6663, -0.8565, -0.365, -0.365, -0.9201, -0.3791, -0.09814, -0.8565, -0.365, -0.365, -0.6663, -0.6663, -0.3347, -0.9201, -0.3791, -0.09814, -0.6663, -0.6663, -0.3347, -0.704, -0.7042, -0.09189, -0.8565, -0.365, -0.365, -0.6663, -0.3347, -0.6663, -0.5773, -0.5774, -0.5773, -0.8565, -0.365, -0.365, -0.5773, -0.5774, -0.5773, -0.6663, -0.6663, -0.3347, -0.3627, -0.8552, 0.3703, -0.3815, -0.9194, 0.09542, -0.1004, -0.9899, 0.1004, -0.3627, -0.8552, 0.3703, -0.1004, -0.9899, 0.1004, -0.09605, -0.9191, 0.382, -0.3627, -0.8552, 0.3703, -0.09605, -0.9191, 0.382, -0.0919, -0.704, 0.7042, -0.3347, -0.6663, 0.6663, -0.3627, -0.8552, 0.3703, -0.0919, -0.704, 0.7042, -0.6663, -0.6663, 0.3347, -0.7042, -0.704, 0.09188, -0.3815, -0.9194, 0.09542, -0.6663, -0.6663, 0.3347, -0.3815, -0.9194, 0.09542, -0.3627, -0.8552, 0.3703, -0.5774, -0.5773, 0.5774, -0.6663, -0.6663, 0.3347, -0.3627, -0.8552, 0.3703, -0.5774, -0.5773, 0.5774, -0.3627, -0.8552, 0.3703, -0.3347, -0.6663, 0.6663, -0.3833, -0.1021, 0.918, -0.3659, -0.3659, 0.8557, -0.1021, -0.3833, 0.918, -0.1011, -0.1011, 0.9897, -0.3833, -0.1021, 0.918, -0.1021, -0.3833, 0.918, -0.7042, -0.0919, 0.704, -0.6663, -0.3347, 0.6663, -0.3659, -0.3659, 0.8557, -0.3833, -0.1021, 0.918, -0.7042, -0.0919, 0.704, -0.3659, -0.3659, 0.8557, -0.3659, -0.3659, 0.8557, -0.3347, -0.6664, 0.6663, -0.09189, -0.7042, 0.704, -0.3659, -0.3659, 0.8557, -0.09189, -0.7042, 0.704, -0.1021, -0.3833, 0.918, -0.6663, -0.3347, 0.6663, -0.5773, -0.5774, 0.5773, -0.3347, -0.6664, 0.6663, -0.3659, -0.3659, 0.8557, -0.6663, -0.3347, 0.6663, -0.3347, -0.6664, 0.6663, -0.9899, -0.1004, 0.1004, -0.9194, -0.3815, 0.09541, -0.8552, -0.3626, 0.3703, -0.9191, -0.09605, 0.382, -0.9899, -0.1004, 0.1004, -0.8552, -0.3626, 0.3703, -0.9194, -0.3815, 0.09541, -0.704, -0.7042, 0.09189, -0.6663, -0.6663, 0.3347, -0.8552, -0.3626, 0.3703, -0.9194, -0.3815, 0.09541, -0.6663, -0.6663, 0.3347, -0.704, -0.0919, 0.7042, -0.9191, -0.09605, 0.382, -0.8552, -0.3626, 0.3703, -0.704, -0.0919, 0.7042, -0.8552, -0.3626, 0.3703, -0.6663, -0.3347, 0.6663, -0.8552, -0.3626, 0.3703, -0.6663, -0.6663, 0.3347, -0.5773, -0.5774, 0.5774, -0.6663, -0.3347, 0.6663, -0.8552, -0.3626, 0.3703, -0.5773, -0.5774, 0.5774, -0.1021, 0.3833, -0.918, -0.1011, 0.1011, -0.9897, -0.3833, 0.1021, -0.918, -0.3659, 0.3659, -0.8557, -0.1021, 0.3833, -0.918, -0.3833, 0.1021, -0.918, -0.3659, 0.3659, -0.8557, -0.3833, 0.1021, -0.918, -0.7042, 0.0919, -0.704, -0.6663, 0.3347, -0.6663, -0.3659, 0.3659, -0.8557, -0.7042, 0.0919, -0.704, -0.0919, 0.7042, -0.704, -0.1021, 0.3833, -0.918, -0.3659, 0.3659, -0.8557, -0.0919, 0.7042, -0.704, -0.3659, 0.3659, -0.8557, -0.3347, 0.6664, -0.6663, -0.3347, 0.6664, -0.6663, -0.3659, 0.3659, -0.8557, -0.6663, 0.3347, -0.6663, -0.5773, 0.5774, -0.5773, -0.3347, 0.6664, -0.6663, -0.6663, 0.3347, -0.6663, -0.9201, 0.3791, -0.09814, -0.8565, 0.365, -0.365, -0.9201, 0.09814, -0.3791, -0.9201, 0.3791, -0.09814, -0.9201, 0.09814, -0.3791, -0.9897, 0.1011, -0.1011, -0.6663, 0.6663, -0.3347, -0.8565, 0.365, -0.365, -0.9201, 0.3791, -0.09814, -0.704, 0.7042, -0.09183, -0.6663, 0.6663, -0.3347, -0.9201, 0.3791, -0.09814, -0.6663, 0.3347, -0.6663, -0.704, 0.09189, -0.7042, -0.9201, 0.09814, -0.3791, -0.8565, 0.365, -0.365, -0.6663, 0.3347, -0.6663, -0.9201, 0.09814, -0.3791, -0.5773, 0.5774, -0.5773, -0.6663, 0.3347, -0.6663, -0.8565, 0.365, -0.365, -0.6663, 0.6663, -0.3347, -0.5773, 0.5774, -0.5773, -0.8565, 0.365, -0.365, -0.09814, 0.9201, -0.3791, -0.365, 0.8565, -0.365, -0.3791, 0.9201, -0.09814, -0.1011, 0.9897, -0.1011, -0.09814, 0.9201, -0.3791, -0.3791, 0.9201, -0.09814, -0.09814, 0.9201, -0.3791, -0.09189, 0.704, -0.7042, -0.3347, 0.6663, -0.6663, -0.09814, 0.9201, -0.3791, -0.3347, 0.6663, -0.6663, -0.365, 0.8565, -0.365, -0.3791, 0.9201, -0.09814, -0.365, 0.8565, -0.365, -0.6663, 0.6663, -0.3347, -0.3791, 0.9201, -0.09814, -0.6663, 0.6663, -0.3347, -0.7044, 0.7038, -0.09208, -0.365, 0.8565, -0.365, -0.3347, 0.6663, -0.6663, -0.5773, 0.5773, -0.5774, -0.365, 0.8565, -0.365, -0.5773, 0.5773, -0.5774, -0.6663, 0.6663, -0.3347, -0.1021, 0.3833, 0.918, -0.3659, 0.3659, 0.8557, -0.3833, 0.1021, 0.918, -0.1021, 0.3833, 0.918, -0.3833, 0.1021, 0.918, -0.1011, 0.1011, 0.9897, -0.0919, 0.7042, 0.704, -0.3347, 0.6664, 0.6663, -0.3659, 0.3659, 0.8557, -0.1021, 0.3833, 0.918, -0.0919, 0.7042, 0.704, -0.3659, 0.3659, 0.8557, -0.3659, 0.3659, 0.8557, -0.6663, 0.3347, 0.6663, -0.7042, 0.09189, 0.704, -0.3659, 0.3659, 0.8557, -0.7042, 0.09189, 0.704, -0.3833, 0.1021, 0.918, -0.3347, 0.6664, 0.6663, -0.5774, 0.5773, 0.5773, -0.6663, 0.3347, 0.6663, -0.3659, 0.3659, 0.8557, -0.3347, 0.6664, 0.6663, -0.6663, 0.3347, 0.6663, -0.1004, 0.9899, 0.1004, -0.3815, 0.9194, 0.09541, -0.3626, 0.8552, 0.3703, -0.09605, 0.9191, 0.382, -0.1004, 0.9899, 0.1004, -0.3626, 0.8552, 0.3703, -0.3815, 0.9194, 0.09541, -0.7045, 0.7045, 0.0859, -0.6661, 0.6661, 0.3354, -0.3626, 0.8552, 0.3703, -0.3815, 0.9194, 0.09541, -0.6661, 0.6661, 0.3354, -0.09189, 0.704, 0.7042, -0.09605, 0.9191, 0.382, -0.3626, 0.8552, 0.3703, -0.09189, 0.704, 0.7042, -0.3626, 0.8552, 0.3703, -0.3347, 0.6663, 0.6663, -0.3626, 0.8552, 0.3703, -0.6661, 0.6661, 0.3354, -0.5773, 0.5773, 0.5774, -0.3347, 0.6663, 0.6663, -0.3626, 0.8552, 0.3703, -0.5773, 0.5773, 0.5774, -0.8552, 0.3627, 0.3703, -0.9194, 0.3816, 0.09538, -0.9899, 0.1004, 0.1004, -0.8552, 0.3627, 0.3703, -0.9899, 0.1004, 0.1004, -0.9191, 0.09605, 0.382, -0.8552, 0.3627, 0.3703, -0.9191, 0.09605, 0.382, -0.704, 0.0919, 0.7042, -0.6663, 0.3347, 0.6663, -0.8552, 0.3627, 0.3703, -0.704, 0.0919, 0.7042, -0.6661, 0.6661, 0.3354, -0.7045, 0.7045, 0.0859, -0.9194, 0.3816, 0.09538, -0.6661, 0.6661, 0.3354, -0.9194, 0.3816, 0.09538, -0.8552, 0.3627, 0.3703, -0.5773, 0.5774, 0.5773, -0.6661, 0.6661, 0.3354, -0.8552, 0.3627, 0.3703, -0.5773, 0.5774, 0.5773, -0.8552, 0.3627, 0.3703, -0.6663, 0.3347, 0.6663, 0.1021, -0.3833, -0.918, 0.1011, -0.1011, -0.9897, 0.3833, -0.1021, -0.918, 0.3659, -0.3659, -0.8557, 0.1021, -0.3833, -0.918, 0.3833, -0.1021, -0.918, 0.3659, -0.3659, -0.8557, 0.3833, -0.1021, -0.918, 0.7013, -0.08705, -0.7076, 0.6665, -0.336, -0.6655, 0.3659, -0.3659, -0.8557, 0.7013, -0.08705, -0.7076, 0.0919, -0.7042, -0.704, 0.1021, -0.3833, -0.918, 0.3659, -0.3659, -0.8557, 0.0919, -0.7042, -0.704, 0.3659, -0.3659, -0.8557, 0.3347, -0.6664, -0.6663, 0.3347, -0.6664, -0.6663, 0.3659, -0.3659, -0.8557, 0.6665, -0.336, -0.6655, 0.5774, -0.5774, -0.5772, 0.3347, -0.6664, -0.6663, 0.6665, -0.336, -0.6655, 0.9201, -0.3791, -0.09814, 0.8565, -0.365, -0.365, 0.9201, -0.09814, -0.3791, 0.9201, -0.3791, -0.09814, 0.9201, -0.09814, -0.3791, 0.9897, -0.1011, -0.1011, 0.6661, -0.6661, -0.3355, 0.8565, -0.365, -0.365, 0.9201, -0.3791, -0.09814, 0.7045, -0.7045, -0.0859, 0.6661, -0.6661, -0.3355, 0.9201, -0.3791, -0.09814, 0.6665, -0.336, -0.6655, 0.7013, -0.08705, -0.7076, 0.9201, -0.09814, -0.3791, 0.8565, -0.365, -0.365, 0.6665, -0.336, -0.6655, 0.9201, -0.09814, -0.3791, 0.5774, -0.5774, -0.5772, 0.6665, -0.336, -0.6655, 0.8565, -0.365, -0.365, 0.6661, -0.6661, -0.3355, 0.5774, -0.5774, -0.5772, 0.8565, -0.365, -0.365, 0.09814, -0.9201, -0.3791, 0.365, -0.8565, -0.365, 0.3791, -0.9201, -0.09814, 0.1011, -0.9897, -0.1011, 0.09814, -0.9201, -0.3791, 0.3791, -0.9201, -0.09814, 0.09814, -0.9201, -0.3791, 0.09189, -0.704, -0.7042, 0.3347, -0.6663, -0.6663, 0.09814, -0.9201, -0.3791, 0.3347, -0.6663, -0.6663, 0.365, -0.8565, -0.365, 0.3791, -0.9201, -0.09814, 0.365, -0.8565, -0.365, 0.6661, -0.6661, -0.3355, 0.3791, -0.9201, -0.09814, 0.6661, -0.6661, -0.3355, 0.7045, -0.7045, -0.0859, 0.365, -0.8565, -0.365, 0.3347, -0.6663, -0.6663, 0.5774, -0.5774, -0.5772, 0.365, -0.8565, -0.365, 0.5774, -0.5774, -0.5772, 0.6661, -0.6661, -0.3355, 0.1021, -0.3833, 0.918, 0.3659, -0.3659, 0.8557, 0.3833, -0.1021, 0.918, 0.1021, -0.3833, 0.918, 0.3833, -0.1021, 0.918, 0.1011, -0.1011, 0.9897, 0.0919, -0.7042, 0.704, 0.3347, -0.6664, 0.6663, 0.3659, -0.3659, 0.8557, 0.1021, -0.3833, 0.918, 0.0919, -0.7042, 0.704, 0.3659, -0.3659, 0.8557, 0.3659, -0.3659, 0.8557, 0.6669, -0.3357, 0.6653, 0.7041, -0.09189, 0.7041, 0.3659, -0.3659, 0.8557, 0.7041, -0.09189, 0.7041, 0.3833, -0.1021, 0.918, 0.3347, -0.6664, 0.6663, 0.5774, -0.5774, 0.5772, 0.6669, -0.3357, 0.6653, 0.3659, -0.3659, 0.8557, 0.3347, -0.6664, 0.6663, 0.6669, -0.3357, 0.6653, 0.1004, -0.9899, 0.1004, 0.3815, -0.9194, 0.09541, 0.3626, -0.8552, 0.3703, 0.09605, -0.9191, 0.382, 0.1004, -0.9899, 0.1004, 0.3626, -0.8552, 0.3703, 0.3815, -0.9194, 0.09541, 0.7045, -0.7045, 0.0859, 0.6661, -0.6661, 0.3355, 0.3626, -0.8552, 0.3703, 0.3815, -0.9194, 0.09541, 0.6661, -0.6661, 0.3355, 0.09189, -0.704, 0.7042, 0.09605, -0.9191, 0.382, 0.3626, -0.8552, 0.3703, 0.09189, -0.704, 0.7042, 0.3626, -0.8552, 0.3703, 0.3347, -0.6663, 0.6663, 0.3626, -0.8552, 0.3703, 0.6661, -0.6661, 0.3355, 0.5774, -0.5774, 0.5772, 0.3347, -0.6663, 0.6663, 0.3626, -0.8552, 0.3703, 0.5774, -0.5774, 0.5772, 0.8552, -0.3627, 0.3703, 0.9194, -0.3816, 0.09538, 0.9899, -0.1004, 0.1004, 0.8552, -0.3627, 0.3703, 0.9899, -0.1004, 0.1004, 0.9191, -0.09605, 0.382, 0.8552, -0.3627, 0.3703, 0.9191, -0.09605, 0.382, 0.7041, -0.09189, 0.7041, 0.6669, -0.3357, 0.6653, 0.8552, -0.3627, 0.3703, 0.7041, -0.09189, 0.7041, 0.6661, -0.6661, 0.3355, 0.7045, -0.7045, 0.0859, 0.9194, -0.3816, 0.09538, 0.6661, -0.6661, 0.3355, 0.9194, -0.3816, 0.09538, 0.8552, -0.3627, 0.3703, 0.5774, -0.5774, 0.5772, 0.6661, -0.6661, 0.3355, 0.8552, -0.3627, 0.3703, 0.5774, -0.5774, 0.5772, 0.8552, -0.3627, 0.3703, 0.6669, -0.3357, 0.6653, 0.3833, 0.1021, -0.918, 0.1011, 0.1011, -0.9897, 0.1021, 0.3833, -0.918, 0.3833, 0.1021, -0.918, 0.1021, 0.3833, -0.918, 0.3659, 0.3659, -0.8557, 0.3659, 0.3659, -0.8557, 0.1021, 0.3833, -0.918, 0.0919, 0.7042, -0.704, 0.3347, 0.6664, -0.6663, 0.3659, 0.3659, -0.8557, 0.0919, 0.7042, -0.704, 0.7013, 0.08705, -0.7076, 0.3833, 0.1021, -0.918, 0.3659, 0.3659, -0.8557, 0.7013, 0.08705, -0.7076, 0.3659, 0.3659, -0.8557, 0.6665, 0.336, -0.6655, 0.6665, 0.336, -0.6655, 0.3659, 0.3659, -0.8557, 0.3347, 0.6664, -0.6663, 0.5773, 0.5774, -0.5773, 0.6665, 0.336, -0.6655, 0.3347, 0.6664, -0.6663, 0.3791, 0.9201, -0.09814, 0.365, 0.8565, -0.365, 0.09814, 0.9201, -0.3791, 0.3791, 0.9201, -0.09814, 0.09814, 0.9201, -0.3791, 0.1011, 0.9897, -0.1011, 0.6663, 0.6663, -0.3347, 0.365, 0.8565, -0.365, 0.3791, 0.9201, -0.09814, 0.7042, 0.704, -0.09183, 0.6663, 0.6663, -0.3347, 0.3791, 0.9201, -0.09814, 0.3347, 0.6663, -0.6663, 0.09189, 0.704, -0.7042, 0.09814, 0.9201, -0.3791, 0.365, 0.8565, -0.365, 0.3347, 0.6663, -0.6663, 0.09814, 0.9201, -0.3791, 0.5773, 0.5773, -0.5774, 0.3347, 0.6663, -0.6663, 0.365, 0.8565, -0.365, 0.6663, 0.6663, -0.3347, 0.5773, 0.5773, -0.5774, 0.365, 0.8565, -0.365, 0.9201, 0.09814, -0.3791, 0.8565, 0.365, -0.365, 0.9201, 0.3791, -0.09814, 0.9897, 0.1011, -0.1011, 0.9201, 0.09814, -0.3791, 0.9201, 0.3791, -0.09814, 0.9201, 0.09814, -0.3791, 0.7013, 0.08705, -0.7076, 0.6665, 0.336, -0.6655, 0.9201, 0.09814, -0.3791, 0.6665, 0.336, -0.6655, 0.8565, 0.365, -0.365, 0.9201, 0.3791, -0.09814, 0.8565, 0.365, -0.365, 0.6663, 0.6663, -0.3347, 0.9201, 0.3791, -0.09814, 0.6663, 0.6663, -0.3347, 0.7038, 0.7044, -0.09208, 0.8565, 0.365, -0.365, 0.6665, 0.336, -0.6655, 0.5773, 0.5774, -0.5773, 0.8565, 0.365, -0.365, 0.5773, 0.5774, -0.5773, 0.6663, 0.6663, -0.3347, 0.3833, 0.1021, 0.918, 0.3659, 0.3659, 0.8557, 0.1021, 0.3833, 0.918, 0.1011, 0.1011, 0.9897, 0.3833, 0.1021, 0.918, 0.1021, 0.3833, 0.918, 0.7041, 0.09189, 0.7041, 0.6669, 0.3357, 0.6653, 0.3659, 0.3659, 0.8557, 0.3833, 0.1021, 0.918, 0.7041, 0.09189, 0.7041, 0.3659, 0.3659, 0.8557, 0.3659, 0.3659, 0.8557, 0.3347, 0.6664, 0.6663, 0.09189, 0.7042, 0.704, 0.3659, 0.3659, 0.8557, 0.09189, 0.7042, 0.704, 0.1021, 0.3833, 0.918, 0.6669, 0.3357, 0.6653, 0.5774, 0.5774, 0.5772, 0.3347, 0.6664, 0.6663, 0.3659, 0.3659, 0.8557, 0.6669, 0.3357, 0.6653, 0.3347, 0.6664, 0.6663, 0.9899, 0.1004, 0.1004, 0.9194, 0.3815, 0.09541, 0.8552, 0.3626, 0.3703, 0.9191, 0.09605, 0.382, 0.9899, 0.1004, 0.1004, 0.8552, 0.3626, 0.3703, 0.9194, 0.3815, 0.09541, 0.7045, 0.7045, 0.0859, 0.6661, 0.6661, 0.3355, 0.8552, 0.3626, 0.3703, 0.9194, 0.3815, 0.09541, 0.6661, 0.6661, 0.3355, 0.7041, 0.09189, 0.7041, 0.9191, 0.09605, 0.382, 0.8552, 0.3626, 0.3703, 0.7041, 0.09189, 0.7041, 0.8552, 0.3626, 0.3703, 0.6669, 0.3357, 0.6653, 0.8552, 0.3626, 0.3703, 0.6661, 0.6661, 0.3355, 0.5774, 0.5774, 0.5772, 0.6669, 0.3357, 0.6653, 0.8552, 0.3626, 0.3703, 0.5774, 0.5774, 0.5772, 0.3627, 0.8552, 0.3703, 0.3815, 0.9194, 0.09542, 0.1004, 0.9899, 0.1004, 0.3627, 0.8552, 0.3703, 0.1004, 0.9899, 0.1004, 0.09605, 0.9191, 0.382, 0.3627, 0.8552, 0.3703, 0.09605, 0.9191, 0.382, 0.0919, 0.704, 0.7042, 0.3347, 0.6663, 0.6663, 0.3627, 0.8552, 0.3703, 0.0919, 0.704, 0.7042, 0.6661, 0.6661, 0.3355, 0.7045, 0.7045, 0.0859, 0.3815, 0.9194, 0.09542, 0.6661, 0.6661, 0.3355, 0.3815, 0.9194, 0.09542, 0.3627, 0.8552, 0.3703, 0.5774, 0.5774, 0.5772, 0.6661, 0.6661, 0.3355, 0.3627, 0.8552, 0.3703, 0.5774, 0.5774, 0.5772, 0.3627, 0.8552, 0.3703, 0.3347, 0.6663, 0.6663, -0.3833, 0.1021, -0.918, -0.1011, 0.1011, -0.9897, -0.1011, -0.1011, -0.9897, -0.3833, 0.1021, -0.918, -0.1011, -0.1011, -0.9897, -0.3833, -0.1021, -0.918, -0.7042, 0.0919, -0.704, -0.3833, 0.1021, -0.918, -0.3833, -0.1021, -0.918, -0.7042, 0.0919, -0.704, -0.3833, -0.1021, -0.918, -0.7042, -0.09189, -0.704, -0.9201, 0.09814, -0.3791, -0.704, 0.09189, -0.7042, -0.704, -0.09189, -0.7042, -0.9201, 0.09814, -0.3791, -0.704, -0.09189, -0.7042, -0.9201, -0.09814, -0.3791, -0.9897, 0.1011, -0.1011, -0.9201, 0.09814, -0.3791, -0.9201, -0.09814, -0.3791, -0.9897, 0.1011, -0.1011, -0.9201, -0.09814, -0.3791, -0.9897, -0.1011, -0.1011, -0.3815, -0.9194, 0.09542, -0.3791, -0.9201, -0.09814, -0.1011, -0.9897, -0.1011, -0.3815, -0.9194, 0.09542, -0.1011, -0.9897, -0.1011, -0.1004, -0.9899, 0.1004, -0.7042, -0.704, 0.09188, -0.7042, -0.704, -0.09189, -0.3791, -0.9201, -0.09814, -0.7042, -0.704, 0.09188, -0.3791, -0.9201, -0.09814, -0.3815, -0.9194, 0.09542, -0.9194, -0.3815, 0.09541, -0.9201, -0.3791, -0.09814, -0.704, -0.7042, -0.09189, -0.9194, -0.3815, 0.09541, -0.704, -0.7042, -0.09189, -0.704, -0.7042, 0.09189, -0.9897, -0.1011, -0.1011, -0.9201, -0.3791, -0.09814, -0.9194, -0.3815, 0.09541, -0.9899, -0.1004, 0.1004, -0.9897, -0.1011, -0.1011, -0.9194, -0.3815, 0.09541, -0.1011, 0.1011, 0.9897, -0.3833, 0.1021, 0.918, -0.3833, -0.1021, 0.918, -0.1011, 0.1011, 0.9897, -0.3833, -0.1021, 0.918, -0.1011, -0.1011, 0.9897, -0.3833, 0.1021, 0.918, -0.7042, 0.09189, 0.704, -0.7042, -0.0919, 0.704, -0.3833, 0.1021, 0.918, -0.7042, -0.0919, 0.704, -0.3833, -0.1021, 0.918, -0.704, 0.0919, 0.7042, -0.9191, 0.09605, 0.382, -0.9191, -0.09605, 0.382, -0.704, 0.0919, 0.7042, -0.9191, -0.09605, 0.382, -0.704, -0.0919, 0.7042, -0.9191, 0.09605, 0.382, -0.9899, 0.1004, 0.1004, -0.9899, -0.1004, 0.1004, -0.9191, 0.09605, 0.382, -0.9899, -0.1004, 0.1004, -0.9191, -0.09605, 0.382, -0.1011, 0.9897, -0.1011, -0.3791, 0.9201, -0.09814, -0.3815, 0.9194, 0.09541, -0.1004, 0.9899, 0.1004, -0.1011, 0.9897, -0.1011, -0.3815, 0.9194, 0.09541, -0.3815, 0.9194, 0.09541, -0.3791, 0.9201, -0.09814, -0.7044, 0.7038, -0.09208, -0.3815, 0.9194, 0.09541, -0.7044, 0.7038, -0.09208, -0.7045, 0.7045, 0.0859, -0.7045, 0.7045, 0.0859, -0.7044, 0.7038, -0.09208, -0.9201, 0.3791, -0.09814, -0.7045, 0.7045, 0.0859, -0.9201, 0.3791, -0.09814, -0.9194, 0.3816, 0.09538, -0.9194, 0.3816, 0.09538, -0.9201, 0.3791, -0.09814, -0.9897, 0.1011, -0.1011, -0.9194, 0.3816, 0.09538, -0.9897, 0.1011, -0.1011, -0.9899, 0.1004, 0.1004, 0.1021, 0.3833, -0.918, 0.1011, 0.1011, -0.9897, -0.1011, 0.1011, -0.9897, 0.1021, 0.3833, -0.918, -0.1011, 0.1011, -0.9897, -0.1021, 0.3833, -0.918, 0.0919, 0.7042, -0.704, 0.1021, 0.3833, -0.918, -0.1021, 0.3833, -0.918, 0.0919, 0.7042, -0.704, -0.1021, 0.3833, -0.918, -0.0919, 0.7042, -0.704, 0.09814, 0.9201, -0.3791, 0.09189, 0.704, -0.7042, -0.09189, 0.704, -0.7042, 0.09814, 0.9201, -0.3791, -0.09189, 0.704, -0.7042, -0.09814, 0.9201, -0.3791, 0.1011, 0.9897, -0.1011, 0.09814, 0.9201, -0.3791, -0.09814, 0.9201, -0.3791, 0.1011, 0.9897, -0.1011, -0.09814, 0.9201, -0.3791, -0.1011, 0.9897, -0.1011, 0.1011, 0.1011, 0.9897, 0.1021, 0.3833, 0.918, -0.1021, 0.3833, 0.918, 0.1011, 0.1011, 0.9897, -0.1021, 0.3833, 0.918, -0.1011, 0.1011, 0.9897, 0.1021, 0.3833, 0.918, 0.09189, 0.7042, 0.704, -0.0919, 0.7042, 0.704, 0.1021, 0.3833, 0.918, -0.0919, 0.7042, 0.704, -0.1021, 0.3833, 0.918, 0.0919, 0.704, 0.7042, 0.09605, 0.9191, 0.382, -0.09605, 0.9191, 0.382, 0.0919, 0.704, 0.7042, -0.09605, 0.9191, 0.382, -0.09189, 0.704, 0.7042, 0.09605, 0.9191, 0.382, 0.1004, 0.9899, 0.1004, -0.1004, 0.9899, 0.1004, 0.09605, 0.9191, 0.382, -0.1004, 0.9899, 0.1004, -0.09605, 0.9191, 0.382, 0.9897, 0.1011, -0.1011, 0.9201, 0.3791, -0.09814, 0.9194, 0.3815, 0.09541, 0.9899, 0.1004, 0.1004, 0.9897, 0.1011, -0.1011, 0.9194, 0.3815, 0.09541, 0.9194, 0.3815, 0.09541, 0.9201, 0.3791, -0.09814, 0.7038, 0.7044, -0.09208, 0.9194, 0.3815, 0.09541, 0.7038, 0.7044, -0.09208, 0.7045, 0.7045, 0.0859, 0.7045, 0.7045, 0.0859, 0.7038, 0.7044, -0.09208, 0.3791, 0.9201, -0.09814, 0.7045, 0.7045, 0.0859, 0.3791, 0.9201, -0.09814, 0.3815, 0.9194, 0.09542, 0.3815, 0.9194, 0.09542, 0.3791, 0.9201, -0.09814, 0.1011, 0.9897, -0.1011, 0.3815, 0.9194, 0.09542, 0.1011, 0.9897, -0.1011, 0.1004, 0.9899, 0.1004, 0.3833, -0.1021, -0.918, 0.1011, -0.1011, -0.9897, 0.1011, 0.1011, -0.9897, 0.3833, -0.1021, -0.918, 0.1011, 0.1011, -0.9897, 0.3833, 0.1021, -0.918, 0.7013, -0.08705, -0.7076, 0.3833, -0.1021, -0.918, 0.3833, 0.1021, -0.918, 0.7013, -0.08705, -0.7076, 0.3833, 0.1021, -0.918, 0.7013, 0.08705, -0.7076, 0.9201, -0.09814, -0.3791, 0.7013, -0.08705, -0.7076, 0.7013, 0.08705, -0.7076, 0.9201, -0.09814, -0.3791, 0.7013, 0.08705, -0.7076, 0.9201, 0.09814, -0.3791, 0.9897, -0.1011, -0.1011, 0.9201, -0.09814, -0.3791, 0.9201, 0.09814, -0.3791, 0.9897, -0.1011, -0.1011, 0.9201, 0.09814, -0.3791, 0.9897, 0.1011, -0.1011, 0.1011, -0.1011, 0.9897, 0.3833, -0.1021, 0.918, 0.3833, 0.1021, 0.918, 0.1011, -0.1011, 0.9897, 0.3833, 0.1021, 0.918, 0.1011, 0.1011, 0.9897, 0.3833, -0.1021, 0.918, 0.7041, -0.09189, 0.7041, 0.7041, 0.09189, 0.7041, 0.3833, -0.1021, 0.918, 0.7041, 0.09189, 0.7041, 0.3833, 0.1021, 0.918, 0.7041, -0.09189, 0.7041, 0.9191, -0.09605, 0.382, 0.9191, 0.09605, 0.382, 0.7041, -0.09189, 0.7041, 0.9191, 0.09605, 0.382, 0.7041, 0.09189, 0.7041, 0.9191, -0.09605, 0.382, 0.9899, -0.1004, 0.1004, 0.9899, 0.1004, 0.1004, 0.9191, -0.09605, 0.382, 0.9899, 0.1004, 0.1004, 0.9191, 0.09605, 0.382, 0.1011, -0.9897, -0.1011, 0.3791, -0.9201, -0.09814, 0.3815, -0.9194, 0.09541, 0.1004, -0.9899, 0.1004, 0.1011, -0.9897, -0.1011, 0.3815, -0.9194, 0.09541, 0.3815, -0.9194, 0.09541, 0.3791, -0.9201, -0.09814, 0.7045, -0.7045, -0.0859, 0.3815, -0.9194, 0.09541, 0.7045, -0.7045, -0.0859, 0.7045, -0.7045, 0.0859, 0.7045, -0.7045, 0.0859, 0.7045, -0.7045, -0.0859, 0.9201, -0.3791, -0.09814, 0.7045, -0.7045, 0.0859, 0.9201, -0.3791, -0.09814, 0.9194, -0.3816, 0.09538, 0.9194, -0.3816, 0.09538, 0.9201, -0.3791, -0.09814, 0.9897, -0.1011, -0.1011, 0.9194, -0.3816, 0.09538, 0.9897, -0.1011, -0.1011, 0.9899, -0.1004, 0.1004, -0.1021, -0.3833, -0.918, -0.1011, -0.1011, -0.9897, 0.1011, -0.1011, -0.9897, -0.1021, -0.3833, -0.918, 0.1011, -0.1011, -0.9897, 0.1021, -0.3833, -0.918, -0.0919, -0.7042, -0.704, -0.1021, -0.3833, -0.918, 0.1021, -0.3833, -0.918, -0.0919, -0.7042, -0.704, 0.1021, -0.3833, -0.918, 0.0919, -0.7042, -0.704, -0.09814, -0.9201, -0.3791, -0.09189, -0.704, -0.7042, 0.09189, -0.704, -0.7042, -0.09814, -0.9201, -0.3791, 0.09189, -0.704, -0.7042, 0.09814, -0.9201, -0.3791, -0.1011, -0.9897, -0.1011, -0.09814, -0.9201, -0.3791, 0.09814, -0.9201, -0.3791, -0.1011, -0.9897, -0.1011, 0.09814, -0.9201, -0.3791, 0.1011, -0.9897, -0.1011, -0.1011, -0.1011, 0.9897, -0.1021, -0.3833, 0.918, 0.1021, -0.3833, 0.918, -0.1011, -0.1011, 0.9897, 0.1021, -0.3833, 0.918, 0.1011, -0.1011, 0.9897, -0.1021, -0.3833, 0.918, -0.09189, -0.7042, 0.704, 0.0919, -0.7042, 0.704, -0.1021, -0.3833, 0.918, 0.0919, -0.7042, 0.704, 0.1021, -0.3833, 0.918, -0.0919, -0.704, 0.7042, -0.09605, -0.9191, 0.382, 0.09605, -0.9191, 0.382, -0.0919, -0.704, 0.7042, 0.09605, -0.9191, 0.382, 0.09189, -0.704, 0.7042, -0.09605, -0.9191, 0.382, -0.1004, -0.9899, 0.1004, 0.1004, -0.9899, 0.1004, -0.09605, -0.9191, 0.382, 0.1004, -0.9899, 0.1004, 0.09605, -0.9191, 0.382, -0.1011, -0.1011, -0.9897, -0.1011, 0.1011, -0.9897, 0.1011, 0.1011, -0.9897, -0.1011, -0.1011, -0.9897, 0.1011, 0.1011, -0.9897, 0.1011, -0.1011, -0.9897])] * 3)])
me_cube_002 = bpy.data.meshes.new('Cube.002')
me_cube_002.from_pydata([(-0.7487, -0.7487, 0.7487), (-0.7487, -0.7487, -0.7487), (0.7442, -0.7489, -0.7489), (0.7442, -0.7489, 0.7489), (0.7467, 0.7509, -0.7467), (0.7442, 0.7489, 0.7489), (-0.7472, 0.7472, 0.7512), (-0.7487, 0.7487, -0.7487)], [], [(7, 6, 5, 4), (3, 2, 4, 5), (3, 5, 6, 0), (4, 2, 1, 7), (2, 3, 0, 1), (1, 0, 6, 7)])
me_cube_002.polygons.foreach_set('use_smooth', [True] * 6)
_uv = me_cube_002.uv_layers.new(name='UVMap')
_uv.uv.foreach_set('vector', [0.1365, 0.6488, 0.238, 0.6488, 0.238, 0.7503, 0.1365, 0.7503, 0.238, 0.8663, 0.1365, 0.8663, 0.1365, 0.7648, 0.238, 0.7648, 0.2525, 0.8663, 0.2525, 0.7648, 0.354, 0.7648, 0.354, 0.8663, 0.122, 0.7648, 0.122, 0.8663, 0.02045, 0.8663, 0.02045, 0.7648, 0.1365, 0.8808, 0.238, 0.8808, 0.238, 0.9823, 0.1365, 0.9823, 0.1365, 0.5328, 0.238, 0.5328, 0.238, 0.6343, 0.1365, 0.6343])
me_cube_002.use_remesh_fix_poles = True
me_cube_002.use_remesh_preserve_attributes = False
me_cube_002.use_mirror_vertex_groups = False
me_cube_002.update()
me_cube_002.normals_split_custom_set([tuple(v) for v in zip(*[iter([-0.8966, -0.03824, -0.4412, -0.246, 0.9599, 0.1342, 0.6542, 0.7515, -0.08541, 0.1674, 0.1841, -0.9686, -0.07418, -0.7468, 0.6609, 0.1014, -0.9897, -0.1006, 0.1674, 0.1841, -0.9686, 0.6542, 0.7515, -0.08541, -0.07418, -0.7468, 0.6609, 0.6542, 0.7515, -0.08541, -0.246, 0.9599, 0.1342, -0.8369, -0.4832, 0.2572, 0.1674, 0.1841, -0.9686, 0.1014, -0.9897, -0.1006, 0.1152, -0.7152, -0.6893, -0.8966, -0.03824, -0.4412, 0.1014, -0.9897, -0.1006, -0.07418, -0.7468, 0.6609, -0.8369, -0.4832, 0.2572, 0.1152, -0.7152, -0.6893, 0.1152, -0.7152, -0.6893, -0.8369, -0.4832, 0.2572, -0.246, 0.9599, 0.1342, -0.8966, -0.03824, -0.4412])] * 3)])

# ---- objects
ob_die = bpy.data.objects.new('die', me_cube_001)
ob_006_locator_1 = bpy.data.objects.new('006_locator_1', None)
ob_006_locator_2 = bpy.data.objects.new('006_locator_2', None)
ob_006_locator_3 = bpy.data.objects.new('006_locator_3', None)
ob_006_locator_4 = bpy.data.objects.new('006_locator_4', None)
ob_006_locator_5 = bpy.data.objects.new('006_locator_5', None)
ob_006_locator_6 = bpy.data.objects.new('006_locator_6', None)
ob_collider = bpy.data.objects.new('collider', me_cube_002)
ob_light = bpy.data.objects.new('Light', light_light)
ob_camera = bpy.data.objects.new('Camera', cam_camera)

# ---- transforms, parenting, visibility, modifiers, constraints
ob_die.location = (0.0, 0.0, 0.0)
ob_die.rotation_mode = 'QUATERNION'
ob_die.rotation_quaternion = (1.0, 0.0, 0.0, 0.0)
ob_die.lineart.crease_threshold = 0.0
ob_006_locator_1.parent = ob_die
ob_006_locator_1.location = (-0.001004, 0.0, -0.7743)
ob_006_locator_1.rotation_mode = 'QUATERNION'
ob_006_locator_1.rotation_quaternion = (1.419e-07, 0.7071, 0.7071, 0.0)
ob_006_locator_1.lineart.crease_threshold = 0.0
ob_006_locator_2.parent = ob_die
ob_006_locator_2.location = (-0.7743, 0.001004, 0.0)
ob_006_locator_2.rotation_mode = 'QUATERNION'
ob_006_locator_2.rotation_quaternion = (-5.339e-08, 0.7071, 0.0, -0.7071)
ob_006_locator_2.lineart.crease_threshold = 0.0
ob_006_locator_3.parent = ob_die
ob_006_locator_3.location = (-0.001004, -0.7743, 0.0)
ob_006_locator_3.rotation_mode = 'QUATERNION'
ob_006_locator_3.rotation_quaternion = (0.5, 0.5, 0.5, -0.5)
ob_006_locator_3.lineart.crease_threshold = 0.0
ob_006_locator_4.parent = ob_die
ob_006_locator_4.location = (0.001004, 0.7743, 0.0)
ob_006_locator_4.rotation_mode = 'QUATERNION'
ob_006_locator_4.rotation_quaternion = (0.5, -0.5, 0.5, 0.5)
ob_006_locator_4.lineart.crease_threshold = 0.0
ob_006_locator_5.parent = ob_die
ob_006_locator_5.location = (0.7743, -0.001004, 0.0)
ob_006_locator_5.rotation_mode = 'QUATERNION'
ob_006_locator_5.rotation_quaternion = (0.7071, 0.0, 0.7071, 0.0)
ob_006_locator_5.lineart.crease_threshold = 0.0
ob_006_locator_6.parent = ob_die
ob_006_locator_6.location = (0.0, -0.001004, 0.7743)
ob_006_locator_6.rotation_mode = 'QUATERNION'
ob_006_locator_6.rotation_quaternion = (1.0, 0.0, 0.0, 0.0)
ob_006_locator_6.lineart.crease_threshold = 0.0
ob_collider.location = (0.0, 0.0, 0.0)
ob_collider.rotation_mode = 'QUATERNION'
ob_collider.rotation_quaternion = (1.0, 0.0, 0.0, 0.0)
ob_collider.scale = (1.021, 1.021, 1.021)
ob_collider.lineart.crease_threshold = 0.0
ob_light.location = (4.076, 1.005, 5.904)
ob_light.rotation_euler = (0.6503, 0.05522, 1.866)
ob_light.lock_rotations_4d = False
ob_light.empty_display_type = 'ARROWS'
ob_light.color = (0.0, 0.0, 0.0, 0.0)
ob_light.lineart.crease_threshold = 0.0
ob_camera.location = (7.359, -6.926, 4.958)
ob_camera.rotation_euler = (1.109, 0.0, 0.8149)
ob_camera.lock_rotations_4d = False
ob_camera.empty_display_type = 'ARROWS'
ob_camera.color = (0.0, 0.0, 0.0, 0.0)
ob_camera.display_type = 'WIRE'
ob_camera.lineart.crease_threshold = 0.0

# ---- collection membership
scene.collection.objects.link(ob_die)
scene.collection.objects.link(ob_006_locator_1)
scene.collection.objects.link(ob_006_locator_2)
scene.collection.objects.link(ob_006_locator_3)
scene.collection.objects.link(ob_006_locator_4)
scene.collection.objects.link(ob_006_locator_5)
scene.collection.objects.link(ob_006_locator_6)
scene.collection.objects.link(ob_collider)
col_collection.objects.link(ob_light)
col_collection.objects.link(ob_camera)

# ---- scene / render settings (as saved in the file)
scene.camera = ob_camera
scene.frame_start = 1; scene.frame_end = 250; scene.frame_set(1)
scene.render.engine = 'BLENDER_EEVEE_NEXT'
scene.cycles.use_denoising = False
scene.cycles.samples = 128
scene.cycles.sampling_pattern = 'TABULATED_SOBOL'
scene.cycles.use_adaptive_sampling = False
scene.cycles.use_light_tree = False
scene.view_settings.view_transform = 'Filmic'
bpy.context.view_layer.update()
